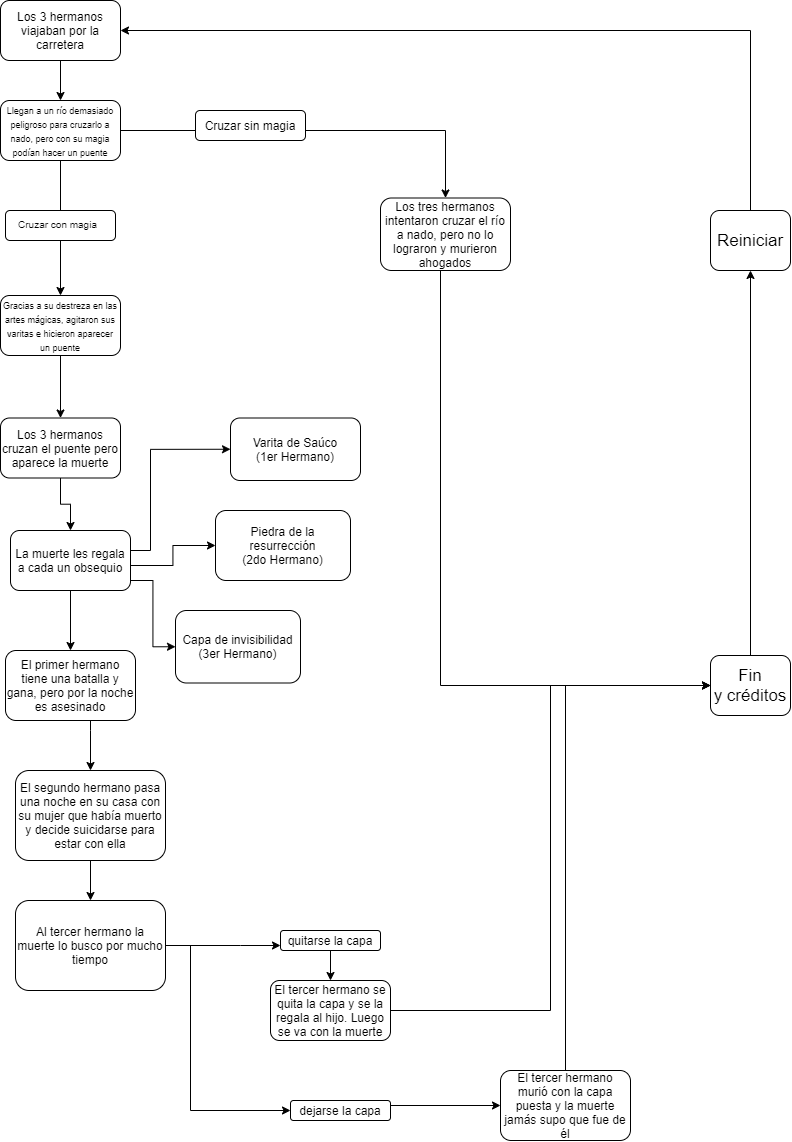

The diagram above was exported from draw.io. Its source (the exported page's mxGraphModel, read from the mxfile embedded in the PNG):
<mxGraphModel dx="2031" dy="1089" grid="1" gridSize="10" guides="1" tooltips="1" connect="1" arrows="1" fold="1" page="1" pageScale="1" pageWidth="827" pageHeight="1169" math="0" shadow="0">
  <root>
    <mxCell id="0" />
    <mxCell id="1" parent="0" />
    <mxCell id="TYu6pYVWRFRlUs4ERext-1" value="" style="rounded=1;whiteSpace=wrap;html=1;" vertex="1" parent="1">
      <mxGeometry x="10" y="10" width="120" height="60" as="geometry" />
    </mxCell>
    <mxCell id="TYu6pYVWRFRlUs4ERext-6" value="" style="edgeStyle=orthogonalEdgeStyle;rounded=0;orthogonalLoop=1;jettySize=auto;html=1;" edge="1" parent="1" source="TYu6pYVWRFRlUs4ERext-2" target="TYu6pYVWRFRlUs4ERext-5">
      <mxGeometry relative="1" as="geometry" />
    </mxCell>
    <mxCell id="TYu6pYVWRFRlUs4ERext-2" value="&lt;font style=&quot;font-size: 12px&quot;&gt;Los 3 hermanos viajaban por la carretera&lt;/font&gt;" style="text;strokeColor=none;fillColor=none;align=center;verticalAlign=middle;rounded=0;html=1;whiteSpace=wrap;horizontal=1;" vertex="1" parent="1">
      <mxGeometry x="10" y="10" width="120" height="60" as="geometry" />
    </mxCell>
    <mxCell id="TYu6pYVWRFRlUs4ERext-5" value="" style="rounded=1;whiteSpace=wrap;html=1;align=center;verticalAlign=middle;" vertex="1" parent="1">
      <mxGeometry x="10" y="110" width="120" height="60" as="geometry" />
    </mxCell>
    <mxCell id="TYu6pYVWRFRlUs4ERext-11" value="" style="edgeStyle=orthogonalEdgeStyle;rounded=0;orthogonalLoop=1;jettySize=auto;html=1;" edge="1" parent="1" source="TYu6pYVWRFRlUs4ERext-7" target="TYu6pYVWRFRlUs4ERext-10">
      <mxGeometry relative="1" as="geometry" />
    </mxCell>
    <mxCell id="TYu6pYVWRFRlUs4ERext-13" style="edgeStyle=orthogonalEdgeStyle;rounded=0;orthogonalLoop=1;jettySize=auto;html=1;exitX=0.5;exitY=1;exitDx=0;exitDy=0;entryX=0.5;entryY=0;entryDx=0;entryDy=0;" edge="1" parent="1" source="TYu6pYVWRFRlUs4ERext-7" target="TYu6pYVWRFRlUs4ERext-12">
      <mxGeometry relative="1" as="geometry" />
    </mxCell>
    <mxCell id="TYu6pYVWRFRlUs4ERext-7" value="&lt;font style=&quot;font-size: 9px&quot;&gt;Llegan a un río demasiado peligroso para cruzarlo a nado, pero con su magia podían hacer un puente&lt;/font&gt;" style="text;html=1;strokeColor=none;fillColor=none;align=center;verticalAlign=middle;whiteSpace=wrap;rounded=0;" vertex="1" parent="1">
      <mxGeometry x="10" y="110" width="120" height="60" as="geometry" />
    </mxCell>
    <mxCell id="TYu6pYVWRFRlUs4ERext-10" value="" style="rounded=1;whiteSpace=wrap;html=1;align=center;verticalAlign=middle;" vertex="1" parent="1">
      <mxGeometry x="390" y="207.5" width="130" height="72.5" as="geometry" />
    </mxCell>
    <mxCell id="TYu6pYVWRFRlUs4ERext-21" value="" style="edgeStyle=orthogonalEdgeStyle;rounded=0;orthogonalLoop=1;jettySize=auto;html=1;" edge="1" parent="1" source="TYu6pYVWRFRlUs4ERext-12" target="TYu6pYVWRFRlUs4ERext-20">
      <mxGeometry relative="1" as="geometry" />
    </mxCell>
    <mxCell id="TYu6pYVWRFRlUs4ERext-12" value="&lt;font style=&quot;font-size: 9px&quot;&gt;Gracias a su destreza en las artes mágicas, agitaron sus varitas e hicieron aparecer un puente&lt;/font&gt;" style="rounded=1;whiteSpace=wrap;html=1;align=center;verticalAlign=middle;" vertex="1" parent="1">
      <mxGeometry x="10" y="305" width="120" height="60" as="geometry" />
    </mxCell>
    <mxCell id="p4nYkNnFzhNazVzBd726-14" style="edgeStyle=orthogonalEdgeStyle;rounded=0;orthogonalLoop=1;jettySize=auto;html=1;exitX=0.5;exitY=1;exitDx=0;exitDy=0;entryX=0;entryY=0.5;entryDx=0;entryDy=0;labelBackgroundColor=none;fontColor=none;" edge="1" parent="1" source="TYu6pYVWRFRlUs4ERext-14" target="p4nYkNnFzhNazVzBd726-8">
      <mxGeometry relative="1" as="geometry">
        <Array as="points">
          <mxPoint x="450" y="280" />
          <mxPoint x="450" y="695" />
        </Array>
      </mxGeometry>
    </mxCell>
    <mxCell id="TYu6pYVWRFRlUs4ERext-14" value="Los tres hermanos intentaron cruzar el río a nado, pero no lo lograron y murieron ahogados" style="text;html=1;strokeColor=none;fillColor=none;align=center;verticalAlign=middle;whiteSpace=wrap;rounded=0;" vertex="1" parent="1">
      <mxGeometry x="390" y="207.5" width="130" height="72.5" as="geometry" />
    </mxCell>
    <mxCell id="TYu6pYVWRFRlUs4ERext-15" value="" style="rounded=1;whiteSpace=wrap;html=1;align=center;verticalAlign=middle;" vertex="1" parent="1">
      <mxGeometry x="15" y="220" width="110" height="30" as="geometry" />
    </mxCell>
    <mxCell id="TYu6pYVWRFRlUs4ERext-16" value="Text" style="text;html=1;strokeColor=none;fillColor=none;align=center;verticalAlign=middle;whiteSpace=wrap;rounded=0;" vertex="1" parent="1">
      <mxGeometry x="205" y="120" width="105" height="27.5" as="geometry" />
    </mxCell>
    <mxCell id="TYu6pYVWRFRlUs4ERext-18" value="&lt;font style=&quot;font-size: 10px&quot;&gt;Cruzar con magia&lt;/font&gt;" style="text;html=1;strokeColor=none;fillColor=none;align=center;verticalAlign=middle;whiteSpace=wrap;rounded=0;" vertex="1" parent="1">
      <mxGeometry x="15" y="220" width="105" height="25" as="geometry" />
    </mxCell>
    <mxCell id="TYu6pYVWRFRlUs4ERext-19" value="Cruzar sin magia" style="rounded=1;whiteSpace=wrap;html=1;align=center;verticalAlign=middle;" vertex="1" parent="1">
      <mxGeometry x="205" y="120" width="110" height="30" as="geometry" />
    </mxCell>
    <mxCell id="TYu6pYVWRFRlUs4ERext-23" value="" style="edgeStyle=orthogonalEdgeStyle;rounded=0;orthogonalLoop=1;jettySize=auto;html=1;" edge="1" parent="1" source="TYu6pYVWRFRlUs4ERext-20" target="TYu6pYVWRFRlUs4ERext-22">
      <mxGeometry relative="1" as="geometry">
        <mxPoint x="405.0588235294117" y="480" as="sourcePoint" />
      </mxGeometry>
    </mxCell>
    <mxCell id="p4nYkNnFzhNazVzBd726-3" style="edgeStyle=orthogonalEdgeStyle;rounded=0;orthogonalLoop=1;jettySize=auto;html=1;exitX=1;exitY=0.5;exitDx=0;exitDy=0;entryX=0;entryY=0.5;entryDx=0;entryDy=0;labelBackgroundColor=none;fontColor=none;" edge="1" parent="1" target="TYu6pYVWRFRlUs4ERext-26">
      <mxGeometry relative="1" as="geometry">
        <mxPoint x="140" y="575" as="sourcePoint" />
      </mxGeometry>
    </mxCell>
    <mxCell id="p4nYkNnFzhNazVzBd726-4" style="edgeStyle=orthogonalEdgeStyle;rounded=0;orthogonalLoop=1;jettySize=auto;html=1;exitX=1;exitY=0.25;exitDx=0;exitDy=0;entryX=0;entryY=0.5;entryDx=0;entryDy=0;labelBackgroundColor=none;fontColor=none;" edge="1" parent="1" target="TYu6pYVWRFRlUs4ERext-24">
      <mxGeometry relative="1" as="geometry">
        <mxPoint x="140" y="560" as="sourcePoint" />
        <Array as="points">
          <mxPoint x="160" y="560" />
          <mxPoint x="160" y="459" />
        </Array>
      </mxGeometry>
    </mxCell>
    <mxCell id="p4nYkNnFzhNazVzBd726-5" style="edgeStyle=orthogonalEdgeStyle;rounded=0;orthogonalLoop=1;jettySize=auto;html=1;exitX=1;exitY=0.75;exitDx=0;exitDy=0;entryX=0;entryY=0.5;entryDx=0;entryDy=0;labelBackgroundColor=none;fontColor=none;" edge="1" parent="1" target="TYu6pYVWRFRlUs4ERext-28">
      <mxGeometry relative="1" as="geometry">
        <mxPoint x="140" y="590" as="sourcePoint" />
      </mxGeometry>
    </mxCell>
    <mxCell id="TYu6pYVWRFRlUs4ERext-20" value="&lt;font style=&quot;font-size: 12px&quot;&gt;Los 3 hermanos cruzan el puente pero aparece la muerte&lt;/font&gt;" style="rounded=1;whiteSpace=wrap;html=1;align=center;verticalAlign=middle;" vertex="1" parent="1">
      <mxGeometry x="10" y="427.5" width="120" height="60" as="geometry" />
    </mxCell>
    <mxCell id="TYu6pYVWRFRlUs4ERext-31" value="" style="edgeStyle=orthogonalEdgeStyle;rounded=0;orthogonalLoop=1;jettySize=auto;html=1;fontColor=#666666;" edge="1" parent="1" source="TYu6pYVWRFRlUs4ERext-22" target="TYu6pYVWRFRlUs4ERext-30">
      <mxGeometry relative="1" as="geometry" />
    </mxCell>
    <mxCell id="TYu6pYVWRFRlUs4ERext-22" value="&lt;font style=&quot;font-size: 12px&quot;&gt;La muerte les regala a cada un obsequio&lt;/font&gt;" style="rounded=1;whiteSpace=wrap;html=1;align=center;verticalAlign=middle;" vertex="1" parent="1">
      <mxGeometry x="20" y="540" width="120" height="60" as="geometry" />
    </mxCell>
    <mxCell id="TYu6pYVWRFRlUs4ERext-24" value="&lt;font style=&quot;font-size: 12px&quot;&gt;Varita de Saúco&lt;br&gt;(1er Hermano)&lt;br&gt;&lt;/font&gt;" style="rounded=1;whiteSpace=wrap;html=1;align=center;verticalAlign=middle;" vertex="1" parent="1">
      <mxGeometry x="240" y="427.5" width="130" height="62.5" as="geometry" />
    </mxCell>
    <mxCell id="TYu6pYVWRFRlUs4ERext-26" value="&lt;font style=&quot;font-size: 12px&quot;&gt;Piedra de la resurrección&lt;br&gt;(2do Hermano)&lt;br&gt;&lt;/font&gt;" style="rounded=1;whiteSpace=wrap;html=1;align=center;verticalAlign=middle;" vertex="1" parent="1">
      <mxGeometry x="225" y="520" width="135" height="70" as="geometry" />
    </mxCell>
    <mxCell id="TYu6pYVWRFRlUs4ERext-28" value="&lt;font style=&quot;font-size: 12px&quot;&gt;Capa de invisibilidad&lt;br&gt;(3er Hermano)&lt;br&gt;&lt;/font&gt;" style="rounded=1;whiteSpace=wrap;html=1;align=center;verticalAlign=middle;" vertex="1" parent="1">
      <mxGeometry x="185" y="620" width="125" height="72.5" as="geometry" />
    </mxCell>
    <mxCell id="TYu6pYVWRFRlUs4ERext-35" value="" style="edgeStyle=orthogonalEdgeStyle;rounded=0;orthogonalLoop=1;jettySize=auto;html=1;fontColor=#666666;" edge="1" parent="1" source="TYu6pYVWRFRlUs4ERext-30" target="TYu6pYVWRFRlUs4ERext-34">
      <mxGeometry relative="1" as="geometry">
        <Array as="points">
          <mxPoint x="100" y="740" />
          <mxPoint x="100" y="740" />
        </Array>
      </mxGeometry>
    </mxCell>
    <mxCell id="TYu6pYVWRFRlUs4ERext-30" value="&lt;font style=&quot;font-size: 12px&quot;&gt;El primer hermano tiene una batalla y gana, pero por la noche es asesinado&lt;/font&gt;" style="rounded=1;whiteSpace=wrap;html=1;align=center;verticalAlign=middle;" vertex="1" parent="1">
      <mxGeometry x="15" y="660" width="130" height="70" as="geometry" />
    </mxCell>
    <mxCell id="TYu6pYVWRFRlUs4ERext-38" value="" style="edgeStyle=orthogonalEdgeStyle;rounded=0;orthogonalLoop=1;jettySize=auto;html=1;fontColor=#666666;" edge="1" parent="1" source="TYu6pYVWRFRlUs4ERext-34" target="TYu6pYVWRFRlUs4ERext-37">
      <mxGeometry relative="1" as="geometry" />
    </mxCell>
    <mxCell id="TYu6pYVWRFRlUs4ERext-34" value="&lt;font style=&quot;font-size: 12px&quot;&gt;El segundo hermano pasa una noche en su casa con su mujer que había muerto y decide suicidarse para estar con ella&lt;/font&gt;" style="rounded=1;whiteSpace=wrap;html=1;align=center;verticalAlign=middle;" vertex="1" parent="1">
      <mxGeometry x="25" y="780" width="150" height="90" as="geometry" />
    </mxCell>
    <mxCell id="TYu6pYVWRFRlUs4ERext-41" value="" style="edgeStyle=orthogonalEdgeStyle;rounded=0;orthogonalLoop=1;jettySize=auto;html=1;fontColor=#666666;exitX=1;exitY=0.5;exitDx=0;exitDy=0;" edge="1" parent="1" source="TYu6pYVWRFRlUs4ERext-37" target="TYu6pYVWRFRlUs4ERext-40">
      <mxGeometry relative="1" as="geometry">
        <Array as="points">
          <mxPoint x="250" y="955" />
          <mxPoint x="250" y="955" />
        </Array>
      </mxGeometry>
    </mxCell>
    <mxCell id="p4nYkNnFzhNazVzBd726-2" style="edgeStyle=orthogonalEdgeStyle;rounded=0;orthogonalLoop=1;jettySize=auto;html=1;exitX=1;exitY=0.5;exitDx=0;exitDy=0;entryX=0;entryY=0.5;entryDx=0;entryDy=0;labelBackgroundColor=none;fontColor=none;" edge="1" parent="1" source="TYu6pYVWRFRlUs4ERext-37" target="TYu6pYVWRFRlUs4ERext-42">
      <mxGeometry relative="1" as="geometry">
        <Array as="points">
          <mxPoint x="200" y="955" />
          <mxPoint x="200" y="1120" />
        </Array>
      </mxGeometry>
    </mxCell>
    <mxCell id="TYu6pYVWRFRlUs4ERext-37" value="Al tercer hermano la muerte lo busco por mucho tiempo" style="rounded=1;whiteSpace=wrap;html=1;align=center;verticalAlign=middle;" vertex="1" parent="1">
      <mxGeometry x="25" y="910" width="150" height="90" as="geometry" />
    </mxCell>
    <mxCell id="TYu6pYVWRFRlUs4ERext-44" style="edgeStyle=orthogonalEdgeStyle;rounded=0;orthogonalLoop=1;jettySize=auto;html=1;exitX=1;exitY=0.5;exitDx=0;exitDy=0;fontColor=#666666;entryX=0;entryY=0.5;entryDx=0;entryDy=0;" edge="1" parent="1" source="TYu6pYVWRFRlUs4ERext-42" target="TYu6pYVWRFRlUs4ERext-46">
      <mxGeometry relative="1" as="geometry">
        <mxPoint x="605" y="1090" as="targetPoint" />
        <Array as="points">
          <mxPoint x="400" y="1115" />
        </Array>
      </mxGeometry>
    </mxCell>
    <mxCell id="TYu6pYVWRFRlUs4ERext-48" style="edgeStyle=orthogonalEdgeStyle;rounded=0;orthogonalLoop=1;jettySize=auto;html=1;fontColor=#666666;" edge="1" parent="1" source="TYu6pYVWRFRlUs4ERext-40" target="TYu6pYVWRFRlUs4ERext-49">
      <mxGeometry relative="1" as="geometry">
        <mxPoint x="370" y="1000" as="targetPoint" />
      </mxGeometry>
    </mxCell>
    <mxCell id="TYu6pYVWRFRlUs4ERext-40" value="quitarse la capa" style="rounded=1;whiteSpace=wrap;html=1;align=center;verticalAlign=middle;" vertex="1" parent="1">
      <mxGeometry x="290" y="940" width="100" height="20" as="geometry" />
    </mxCell>
    <mxCell id="TYu6pYVWRFRlUs4ERext-42" value="dejarse la capa" style="rounded=1;whiteSpace=wrap;html=1;align=center;verticalAlign=middle;" vertex="1" parent="1">
      <mxGeometry x="300" y="1110" width="100" height="20" as="geometry" />
    </mxCell>
    <mxCell id="TYu6pYVWRFRlUs4ERext-45" value="" style="rounded=1;whiteSpace=wrap;html=1;fontColor=#666666;align=center;verticalAlign=middle;" vertex="1" parent="1">
      <mxGeometry x="510" y="1080" width="130" height="70" as="geometry" />
    </mxCell>
    <mxCell id="p4nYkNnFzhNazVzBd726-11" style="edgeStyle=orthogonalEdgeStyle;rounded=0;orthogonalLoop=1;jettySize=auto;html=1;exitX=0.5;exitY=0;exitDx=0;exitDy=0;entryX=0;entryY=0.5;entryDx=0;entryDy=0;labelBackgroundColor=none;fontColor=none;" edge="1" parent="1" source="TYu6pYVWRFRlUs4ERext-46" target="p4nYkNnFzhNazVzBd726-8">
      <mxGeometry relative="1" as="geometry" />
    </mxCell>
    <mxCell id="TYu6pYVWRFRlUs4ERext-46" value="&lt;font color=&quot;#000000&quot;&gt;El tercer hermano murió con la capa puesta y la muerte jamás supo que fue de él&lt;/font&gt;" style="text;html=1;strokeColor=none;fillColor=none;align=center;verticalAlign=middle;whiteSpace=wrap;rounded=0;fontColor=#666666;" vertex="1" parent="1">
      <mxGeometry x="510" y="1080" width="130" height="70" as="geometry" />
    </mxCell>
    <mxCell id="TYu6pYVWRFRlUs4ERext-49" value="" style="rounded=1;whiteSpace=wrap;html=1;fontColor=#666666;align=center;verticalAlign=middle;" vertex="1" parent="1">
      <mxGeometry x="280" y="990" width="120" height="60" as="geometry" />
    </mxCell>
    <mxCell id="p4nYkNnFzhNazVzBd726-12" style="edgeStyle=orthogonalEdgeStyle;rounded=0;orthogonalLoop=1;jettySize=auto;html=1;exitX=1;exitY=0.5;exitDx=0;exitDy=0;entryX=0;entryY=0.5;entryDx=0;entryDy=0;labelBackgroundColor=none;fontColor=none;" edge="1" parent="1" source="TYu6pYVWRFRlUs4ERext-50" target="p4nYkNnFzhNazVzBd726-8">
      <mxGeometry relative="1" as="geometry" />
    </mxCell>
    <mxCell id="TYu6pYVWRFRlUs4ERext-50" value="&lt;font color=&quot;#000000&quot;&gt;El tercer hermano se quita la capa y se la regala al hijo. Luego se va con la muerte&lt;/font&gt;" style="text;html=1;strokeColor=none;fillColor=none;align=center;verticalAlign=middle;whiteSpace=wrap;rounded=0;fontColor=#666666;" vertex="1" parent="1">
      <mxGeometry x="280" y="990" width="120" height="60" as="geometry" />
    </mxCell>
    <mxCell id="p4nYkNnFzhNazVzBd726-18" value="" style="edgeStyle=orthogonalEdgeStyle;rounded=0;orthogonalLoop=1;jettySize=auto;html=1;labelBackgroundColor=none;fontColor=none;" edge="1" parent="1" source="p4nYkNnFzhNazVzBd726-8" target="p4nYkNnFzhNazVzBd726-17">
      <mxGeometry relative="1" as="geometry" />
    </mxCell>
    <mxCell id="p4nYkNnFzhNazVzBd726-8" value="&lt;span style=&quot;font-size: 17px&quot;&gt;Fin y&amp;nbsp;créditos&lt;/span&gt;" style="rounded=1;whiteSpace=wrap;html=1;fontColor=none;align=center;verticalAlign=middle;" vertex="1" parent="1">
      <mxGeometry x="720" y="665" width="80" height="60" as="geometry" />
    </mxCell>
    <mxCell id="p4nYkNnFzhNazVzBd726-19" style="edgeStyle=orthogonalEdgeStyle;rounded=0;orthogonalLoop=1;jettySize=auto;html=1;exitX=0.5;exitY=0;exitDx=0;exitDy=0;entryX=1;entryY=0.5;entryDx=0;entryDy=0;labelBackgroundColor=none;fontColor=none;" edge="1" parent="1" source="p4nYkNnFzhNazVzBd726-17" target="TYu6pYVWRFRlUs4ERext-2">
      <mxGeometry relative="1" as="geometry" />
    </mxCell>
    <mxCell id="p4nYkNnFzhNazVzBd726-17" value="&lt;span style=&quot;font-size: 17px&quot;&gt;Reiniciar&lt;/span&gt;" style="rounded=1;whiteSpace=wrap;html=1;fontColor=none;align=center;verticalAlign=middle;" vertex="1" parent="1">
      <mxGeometry x="720" y="220" width="80" height="60" as="geometry" />
    </mxCell>
  </root>
</mxGraphModel>